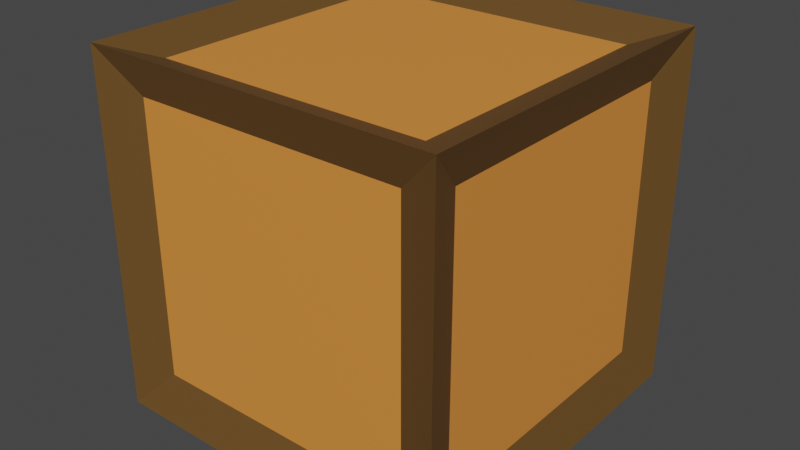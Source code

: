 # Source: Box.blend  (saved by Blender 3.6.11; exported with 4.5.12 LTS)
import bpy
from mathutils import Matrix  # noqa: F401  (used for matrix-valued properties, if any)

bpy.ops.wm.read_factory_settings(use_empty=True)
scene = bpy.context.scene
scene.name = 'Scene'

# ---- collections
col_collection = bpy.data.collections.new('Collection'); scene.collection.children.link(col_collection)

# ---- materials (node trees are filled in below, after node groups)
mat_material_002 = bpy.data.materials.new('Material.002')
mat_material_002.use_transparent_shadow = False
mat_material_001 = bpy.data.materials.new('Material.001')
mat_material_001.use_transparent_shadow = False

# ---- material node trees
mat_material_002.use_nodes = True; mat_material_002.node_tree.nodes.clear()
_N = mat_material_002.node_tree.nodes; _L = mat_material_002.node_tree.links
n0 = _N.new('ShaderNodeBsdfPrincipled'); n0.name = 'Principled BSDF'; n0.location = (10, 300)
n0.distribution = 'GGX'
n0.subsurface_method = 'RANDOM_WALK_SKIN'
n0.inputs[0].default_value = (0.1376, 0.06909, 0.01683, 1.0)
n0.inputs[3].default_value = 1.45
n0.inputs[27].default_value = (0.0, 0.0, 0.0, 1.0)
n0.inputs[28].default_value = 1.0
n1 = _N.new('ShaderNodeOutputMaterial'); n1.name = 'Material Output'; n1.location = (300, 300)
_L.new(n0.outputs[0], n1.inputs[0])
n1.is_active_output = True
mat_material_001.use_nodes = True; mat_material_001.node_tree.nodes.clear()
_N = mat_material_001.node_tree.nodes; _L = mat_material_001.node_tree.links
n0 = _N.new('ShaderNodeBsdfPrincipled'); n0.name = 'Principled BSDF'; n0.location = (10, 300)
n0.distribution = 'GGX'
n0.subsurface_method = 'RANDOM_WALK_SKIN'
n0.inputs[0].default_value = (0.8, 0.2732, 0.04955, 1.0)
n0.inputs[3].default_value = 1.45
n0.inputs[27].default_value = (0.0, 0.0, 0.0, 1.0)
n0.inputs[28].default_value = 1.0
n1 = _N.new('ShaderNodeOutputMaterial'); n1.name = 'Material Output'; n1.location = (300, 300)
_L.new(n0.outputs[0], n1.inputs[0])
n1.is_active_output = True

# ---- world
world_world = bpy.data.worlds.new('World'); scene.world = world_world
world_world.use_nodes = True; world_world.node_tree.nodes.clear()
_N = world_world.node_tree.nodes; _L = world_world.node_tree.links
n0 = _N.new('ShaderNodeOutputWorld'); n0.name = 'World Output'; n0.location = (300, 300)
n1 = _N.new('ShaderNodeBackground'); n1.name = 'Background'; n1.location = (10, 300)
n1.inputs[0].default_value = (0.05088, 0.05088, 0.05088, 1.0)
_L.new(n1.outputs[0], n0.inputs[0])
n0.is_active_output = True
world_world.color = (0.05088, 0.05088, 0.05088)
world_world.use_sun_shadow = False
world_world.sun_shadow_jitter_overblur = 0.0

# ---- meshes
me_cube_001 = bpy.data.meshes.new('Cube.001')
me_cube_001.from_pydata([(-1.0, -1.0, -1.0), (-1.0, -1.0, 1.0), (-1.0, 1.0, -1.0), (-1.0, 1.0, 1.0), (1.0, -1.0, -1.0), (1.0, -1.0, 1.0), (1.0, 1.0, -1.0), (1.0, 1.0, 1.0)], [], [(0, 1, 3, 2), (2, 3, 7, 6), (6, 7, 5, 4), (4, 5, 1, 0), (2, 6, 4, 0), (7, 3, 1, 5)])
_uv = me_cube_001.uv_layers.new(name='UVMap')
_uv.uv.foreach_set('vector', [0.375, 0.0, 0.625, 0.0, 0.625, 0.25, 0.375, 0.25, 0.375, 0.25, 0.625, 0.25, 0.625, 0.5, 0.375, 0.5, 0.375, 0.5, 0.625, 0.5, 0.625, 0.75, 0.375, 0.75, 0.375, 0.75, 0.625, 0.75, 0.625, 1.0, 0.375, 1.0, 0.125, 0.5, 0.375, 0.5, 0.375, 0.75, 0.125, 0.75, 0.625, 0.5, 0.875, 0.5, 0.875, 0.75, 0.625, 0.75])
me_cube_001.materials.append(mat_material_002)
me_cube_001.update()
me_cube_002 = bpy.data.meshes.new('Cube.002')
me_cube_002.from_pydata([(-1.0, -1.0, -1.0), (-1.0, -1.0, 1.0), (-1.0, 1.0, -1.0), (-1.0, 1.0, 1.0), (1.0, -1.0, -1.0), (1.0, -1.0, 1.0), (1.0, 1.0, -1.0), (1.0, 1.0, 1.0)], [], [(0, 1, 3, 2), (2, 3, 7, 6), (6, 7, 5, 4), (4, 5, 1, 0), (2, 6, 4, 0), (7, 3, 1, 5)])
_uv = me_cube_002.uv_layers.new(name='UVMap')
_uv.uv.foreach_set('vector', [0.375, 0.0, 0.625, 0.0, 0.625, 0.25, 0.375, 0.25, 0.375, 0.25, 0.625, 0.25, 0.625, 0.5, 0.375, 0.5, 0.375, 0.5, 0.625, 0.5, 0.625, 0.75, 0.375, 0.75, 0.375, 0.75, 0.625, 0.75, 0.625, 1.0, 0.375, 1.0, 0.125, 0.5, 0.375, 0.5, 0.375, 0.75, 0.125, 0.75, 0.625, 0.5, 0.875, 0.5, 0.875, 0.75, 0.625, 0.75])
me_cube_002.materials.append(mat_material_001)
me_cube_002.update()

# ---- objects
ob_cube = bpy.data.objects.new('Cube', me_cube_001)
ob_cube_001 = bpy.data.objects.new('Cube.001', me_cube_002)

# ---- transforms, parenting, visibility, modifiers, constraints
ob_cube.location = (0.0, 0.0, 0.0)
_m = ob_cube.modifiers.new('Wireframe', 'WIREFRAME')
_m.thickness = 0.323
ob_cube_001.location = (0.0, 0.0, 0.0)

# ---- collection membership
col_collection.objects.link(ob_cube)
col_collection.objects.link(ob_cube_001)

# ---- scene / render settings (as saved in the file)
scene.frame_start = 1; scene.frame_end = 250; scene.frame_set(1)
scene.render.engine = 'BLENDER_EEVEE_NEXT'
scene.cycles.sampling_pattern = 'TABULATED_SOBOL'
scene.view_settings.view_transform = 'Filmic'
bpy.context.view_layer.update()

# ---- added for rendering (the .blend has no active camera and no usable light): camera, sun
cam_auto = bpy.data.cameras.new('AutoCamera')
cam_auto.lens = 50.0
cam_auto.sensor_width = 36.0
cam_auto.clip_end = 1000.0
ob_auto_camera = bpy.data.objects.new('AutoCamera', cam_auto)
scene.collection.objects.link(ob_auto_camera)
ob_auto_camera.location = (3.50392, -4.2047, 2.80314)
ob_auto_camera.rotation_euler = (1.09748, -7.21219e-08, 0.694738)
scene.camera = ob_auto_camera
light_auto_sun = bpy.data.lights.new('AutoSun', 'SUN')
light_auto_sun.energy = 3.0
light_auto_sun.angle = 0.0523599
ob_auto_sun = bpy.data.objects.new('AutoSun', light_auto_sun)
scene.collection.objects.link(ob_auto_sun)
ob_auto_sun.rotation_euler = (0.872665, 0.174533, 0.523599)
bpy.context.view_layer.update()
